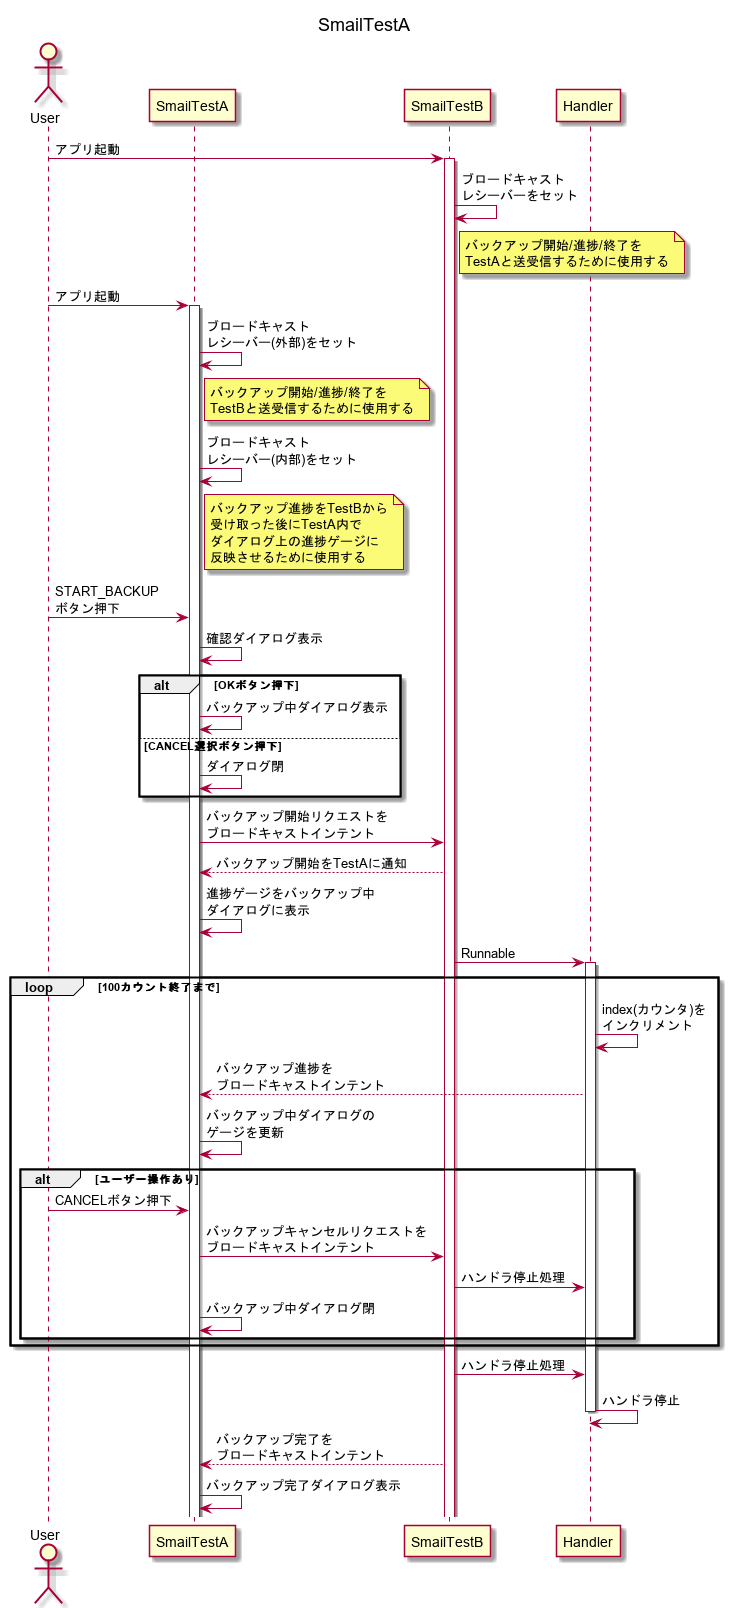

The diagram above was rendered by PlantUML. Its source (embedded in the PNG):
@startuml 
title SmailTestA

actor User
participant SmailTestA
participant SmailTestB
participant Handler

User -> SmailTestB : アプリ起動
activate SmailTestB
SmailTestB -> SmailTestB : ブロードキャスト\nレシーバーをセット

note right SmailTestB
バックアップ開始/進捗/終了を
TestAと送受信するために使用する
end note

User -> SmailTestA : アプリ起動
activate SmailTestA

SmailTestA -> SmailTestA : ブロードキャスト\nレシーバー(外部)をセット
    note right SmailTestA
    バックアップ開始/進捗/終了を
    TestBと送受信するために使用する
    end note

SmailTestA -> SmailTestA : ブロードキャスト\nレシーバー(内部)をセット
    note right SmailTestA
    バックアップ進捗をTestBから
    受け取った後にTestA内で
    ダイアログ上の進捗ゲージに
    反映させるために使用する
    end note

User -> SmailTestA : START_BACKUP\nボタン押下
SmailTestA -> SmailTestA : 確認ダイアログ表示

alt OKボタン押下
    SmailTestA -> SmailTestA : バックアップ中ダイアログ表示
else CANCEL選択ボタン押下
    SmailTestA -> SmailTestA : ダイアログ閉
end

SmailTestA -> SmailTestB : バックアップ開始リクエストを\nブロードキャストインテント
SmailTestB --> SmailTestA : バックアップ開始をTestAに通知
SmailTestA -> SmailTestA : 進捗ゲージをバックアップ中\nダイアログに表示
SmailTestB -> Handler : Runnable
activate Handler

loop 100カウント終了まで
    Handler -> Handler : index(カウンタ)を\nインクリメント
    Handler --> SmailTestA : バックアップ進捗を\nブロードキャストインテント
    SmailTestA -> SmailTestA : バックアップ中ダイアログの\nゲージを更新

    alt ユーザー操作あり
        User -> SmailTestA : CANCELボタン押下
        SmailTestA -> SmailTestB : バックアップキャンセルリクエストを\nブロードキャストインテント
        SmailTestB -> Handler : ハンドラ停止処理
        SmailTestA -> SmailTestA : バックアップ中ダイアログ閉
    end
end

SmailTestB -> Handler : ハンドラ停止処理
Handler -> Handler : ハンドラ停止
deactivate Handler

SmailTestB --> SmailTestA : バックアップ完了を\nブロードキャストインテント
SmailTestA -> SmailTestA : バックアップ完了ダイアログ表示



@enduml